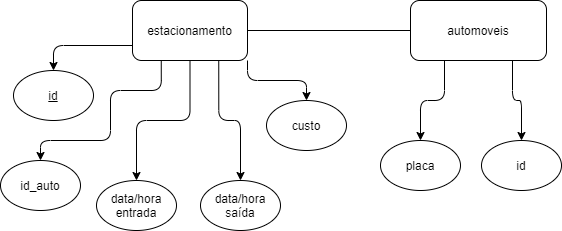

The diagram above was exported from draw.io. Its source (the exported page's mxGraphModel, read from the mxfile embedded in the PNG):
<mxGraphModel dx="847" dy="914" grid="1" gridSize="10" guides="1" tooltips="1" connect="1" arrows="1" fold="1" page="1" pageScale="1" pageWidth="1169" pageHeight="1654" math="0" shadow="0">
  <root>
    <mxCell id="0" />
    <mxCell id="1" parent="0" />
    <mxCell id="3uvG1wXnjD7Tv0PY6Dwc-5" style="edgeStyle=orthogonalEdgeStyle;rounded=0;orthogonalLoop=1;jettySize=auto;html=1;exitX=1;exitY=0.5;exitDx=0;exitDy=0;entryX=0;entryY=0.5;entryDx=0;entryDy=0;startArrow=none;startFill=0;endArrow=none;endFill=0;" edge="1" parent="1" source="3uvG1wXnjD7Tv0PY6Dwc-1" target="3uvG1wXnjD7Tv0PY6Dwc-2">
      <mxGeometry relative="1" as="geometry" />
    </mxCell>
    <mxCell id="3uvG1wXnjD7Tv0PY6Dwc-17" style="edgeStyle=orthogonalEdgeStyle;rounded=1;orthogonalLoop=1;jettySize=auto;html=1;exitX=1;exitY=1;exitDx=0;exitDy=0;entryX=0.5;entryY=0;entryDx=0;entryDy=0;startArrow=none;startFill=0;endArrow=classic;endFill=1;strokeColor=none;" edge="1" parent="1" source="3uvG1wXnjD7Tv0PY6Dwc-1" target="3uvG1wXnjD7Tv0PY6Dwc-11">
      <mxGeometry relative="1" as="geometry" />
    </mxCell>
    <mxCell id="3uvG1wXnjD7Tv0PY6Dwc-21" style="edgeStyle=orthogonalEdgeStyle;rounded=1;orthogonalLoop=1;jettySize=auto;html=1;exitX=0.75;exitY=1;exitDx=0;exitDy=0;entryX=0.5;entryY=0;entryDx=0;entryDy=0;startArrow=none;startFill=0;endArrow=classic;endFill=1;strokeColor=none;" edge="1" parent="1" source="3uvG1wXnjD7Tv0PY6Dwc-1" target="3uvG1wXnjD7Tv0PY6Dwc-10">
      <mxGeometry relative="1" as="geometry">
        <Array as="points">
          <mxPoint x="522" y="400" />
          <mxPoint x="547" y="400" />
        </Array>
      </mxGeometry>
    </mxCell>
    <mxCell id="3uvG1wXnjD7Tv0PY6Dwc-34" style="edgeStyle=orthogonalEdgeStyle;curved=0;rounded=1;sketch=0;orthogonalLoop=1;jettySize=auto;html=1;exitX=0;exitY=0.75;exitDx=0;exitDy=0;entryX=0.5;entryY=0;entryDx=0;entryDy=0;" edge="1" parent="1" source="3uvG1wXnjD7Tv0PY6Dwc-1" target="3uvG1wXnjD7Tv0PY6Dwc-7">
      <mxGeometry relative="1" as="geometry" />
    </mxCell>
    <mxCell id="3uvG1wXnjD7Tv0PY6Dwc-35" style="edgeStyle=orthogonalEdgeStyle;curved=0;rounded=1;sketch=0;orthogonalLoop=1;jettySize=auto;html=1;exitX=0.5;exitY=1;exitDx=0;exitDy=0;entryX=0.5;entryY=0;entryDx=0;entryDy=0;" edge="1" parent="1" source="3uvG1wXnjD7Tv0PY6Dwc-1" target="3uvG1wXnjD7Tv0PY6Dwc-10">
      <mxGeometry relative="1" as="geometry" />
    </mxCell>
    <mxCell id="3uvG1wXnjD7Tv0PY6Dwc-36" style="edgeStyle=orthogonalEdgeStyle;curved=0;rounded=1;sketch=0;orthogonalLoop=1;jettySize=auto;html=1;exitX=0.75;exitY=1;exitDx=0;exitDy=0;entryX=0.5;entryY=0;entryDx=0;entryDy=0;" edge="1" parent="1" source="3uvG1wXnjD7Tv0PY6Dwc-1" target="3uvG1wXnjD7Tv0PY6Dwc-11">
      <mxGeometry relative="1" as="geometry" />
    </mxCell>
    <mxCell id="3uvG1wXnjD7Tv0PY6Dwc-37" style="edgeStyle=orthogonalEdgeStyle;curved=0;rounded=1;sketch=0;orthogonalLoop=1;jettySize=auto;html=1;exitX=1;exitY=1;exitDx=0;exitDy=0;entryX=0.5;entryY=0;entryDx=0;entryDy=0;" edge="1" parent="1" source="3uvG1wXnjD7Tv0PY6Dwc-1" target="3uvG1wXnjD7Tv0PY6Dwc-26">
      <mxGeometry relative="1" as="geometry" />
    </mxCell>
    <mxCell id="3uvG1wXnjD7Tv0PY6Dwc-1" value="estacionamento" style="rounded=1;whiteSpace=wrap;html=1;" vertex="1" parent="1">
      <mxGeometry x="436" y="260" width="115" height="60" as="geometry" />
    </mxCell>
    <mxCell id="3uvG1wXnjD7Tv0PY6Dwc-24" style="edgeStyle=orthogonalEdgeStyle;rounded=1;orthogonalLoop=1;jettySize=auto;html=1;exitX=0.25;exitY=1;exitDx=0;exitDy=0;entryX=0.5;entryY=0;entryDx=0;entryDy=0;startArrow=none;startFill=0;endArrow=classic;endFill=1;" edge="1" parent="1" source="3uvG1wXnjD7Tv0PY6Dwc-2" target="3uvG1wXnjD7Tv0PY6Dwc-15">
      <mxGeometry relative="1" as="geometry" />
    </mxCell>
    <mxCell id="3uvG1wXnjD7Tv0PY6Dwc-25" style="edgeStyle=orthogonalEdgeStyle;rounded=1;orthogonalLoop=1;jettySize=auto;html=1;exitX=0.75;exitY=1;exitDx=0;exitDy=0;entryX=0.5;entryY=0;entryDx=0;entryDy=0;startArrow=none;startFill=0;endArrow=classic;endFill=1;" edge="1" parent="1" source="3uvG1wXnjD7Tv0PY6Dwc-2" target="3uvG1wXnjD7Tv0PY6Dwc-14">
      <mxGeometry relative="1" as="geometry" />
    </mxCell>
    <mxCell id="3uvG1wXnjD7Tv0PY6Dwc-2" value="automoveis" style="rounded=1;whiteSpace=wrap;html=1;" vertex="1" parent="1">
      <mxGeometry x="714" y="260" width="136" height="60" as="geometry" />
    </mxCell>
    <mxCell id="3uvG1wXnjD7Tv0PY6Dwc-7" value="&lt;u&gt;id&lt;/u&gt;" style="ellipse;whiteSpace=wrap;html=1;" vertex="1" parent="1">
      <mxGeometry x="317" y="330" width="80" height="50" as="geometry" />
    </mxCell>
    <mxCell id="3uvG1wXnjD7Tv0PY6Dwc-20" style="edgeStyle=orthogonalEdgeStyle;rounded=1;orthogonalLoop=1;jettySize=auto;html=1;exitX=0.5;exitY=0;exitDx=0;exitDy=0;entryX=0.25;entryY=1;entryDx=0;entryDy=0;startArrow=classic;startFill=1;endArrow=none;endFill=0;" edge="1" parent="1" source="3uvG1wXnjD7Tv0PY6Dwc-8" target="3uvG1wXnjD7Tv0PY6Dwc-1">
      <mxGeometry relative="1" as="geometry">
        <Array as="points">
          <mxPoint x="344" y="400" />
          <mxPoint x="414" y="400" />
          <mxPoint x="414" y="350" />
          <mxPoint x="465" y="350" />
        </Array>
      </mxGeometry>
    </mxCell>
    <mxCell id="3uvG1wXnjD7Tv0PY6Dwc-8" value="id_auto" style="ellipse;whiteSpace=wrap;html=1;" vertex="1" parent="1">
      <mxGeometry x="304" y="420" width="80" height="50" as="geometry" />
    </mxCell>
    <mxCell id="3uvG1wXnjD7Tv0PY6Dwc-9" style="edgeStyle=orthogonalEdgeStyle;rounded=0;orthogonalLoop=1;jettySize=auto;html=1;exitX=0.5;exitY=1;exitDx=0;exitDy=0;startArrow=none;startFill=0;endArrow=none;endFill=0;" edge="1" parent="1" source="3uvG1wXnjD7Tv0PY6Dwc-8" target="3uvG1wXnjD7Tv0PY6Dwc-8">
      <mxGeometry relative="1" as="geometry" />
    </mxCell>
    <mxCell id="3uvG1wXnjD7Tv0PY6Dwc-10" value="data/hora&lt;br&gt;entrada" style="ellipse;whiteSpace=wrap;html=1;" vertex="1" parent="1">
      <mxGeometry x="400" y="440" width="80" height="50" as="geometry" />
    </mxCell>
    <mxCell id="3uvG1wXnjD7Tv0PY6Dwc-11" value="data/hora&lt;br&gt;saída" style="ellipse;whiteSpace=wrap;html=1;" vertex="1" parent="1">
      <mxGeometry x="504" y="440" width="80" height="50" as="geometry" />
    </mxCell>
    <mxCell id="3uvG1wXnjD7Tv0PY6Dwc-14" value="id" style="ellipse;whiteSpace=wrap;html=1;" vertex="1" parent="1">
      <mxGeometry x="785" y="400" width="80" height="50" as="geometry" />
    </mxCell>
    <mxCell id="3uvG1wXnjD7Tv0PY6Dwc-15" value="placa" style="ellipse;whiteSpace=wrap;html=1;" vertex="1" parent="1">
      <mxGeometry x="684" y="400" width="80" height="50" as="geometry" />
    </mxCell>
    <mxCell id="3uvG1wXnjD7Tv0PY6Dwc-26" value="custo" style="ellipse;whiteSpace=wrap;html=1;" vertex="1" parent="1">
      <mxGeometry x="570" y="360" width="80" height="50" as="geometry" />
    </mxCell>
  </root>
</mxGraphModel>